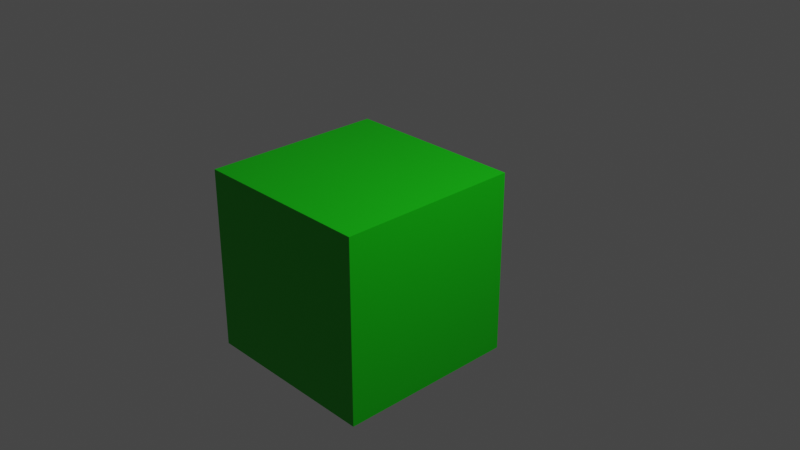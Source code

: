# Source: 16_Exmaple.blend  (saved by Blender 2.80.26; exported with 4.5.12 LTS)
import bpy
from mathutils import Matrix  # noqa: F401  (used for matrix-valued properties, if any)

bpy.ops.wm.read_factory_settings(use_empty=True)
scene = bpy.context.scene
scene.name = 'Scene'

# ---- collections
col_collection_1 = bpy.data.collections.new('Collection 1'); scene.collection.children.link(col_collection_1)

# ---- materials (node trees are filled in below, after node groups)
mat_material = bpy.data.materials.new('Material')
mat_material.alpha_threshold = 0.0
mat_material.use_transparent_shadow = False
mat_material.roughness = 0.5
mat_material.line_color = (0.0, 0.0, 0.0, 1.0)

# ---- node groups
ng_color_mixer = bpy.data.node_groups.new('Color Mixer', 'ShaderNodeTree')
_s = ng_color_mixer.interface.new_socket(name='Color', in_out='OUTPUT', socket_type='NodeSocketColor')
_s.default_value = (0.0, 0.0, 0.0, 0.0)
_s = ng_color_mixer.interface.new_socket(name='Mix Ratio', in_out='INPUT', socket_type='NodeSocketFloat')
_s.default_value = 0.5
_N = ng_color_mixer.nodes; _L = ng_color_mixer.links
n0 = _N.new('NodeGroupOutput'); n0.name = 'Group Output'; n0.location = (330, 85)
n1 = _N.new('ShaderNodeRGB'); n1.name = 'RGB.001'; n1.location = (-127, -28)
n1.outputs[0].default_value = (0.001893, 0.5, 0.0, 1.0)
n2 = _N.new('ShaderNodeRGB'); n2.name = 'RGB'; n2.location = (-126, 174)
n2.outputs[0].default_value = (0.01556, 0.0, 0.5, 1.0)
n3 = _N.new('ShaderNodeMix'); n3.name = 'Mix'; n3.location = (89, 82)
n3.data_type = 'RGBA'
n4 = _N.new('NodeGroupInput'); n4.name = 'Mix Ratio'; n4.location = (-313, 25)
n4.label = 'Mix Ratio'
_L.new(n2.outputs[0], n3.inputs[6])
_L.new(n3.outputs[2], n0.inputs[0])
_L.new(n1.outputs[0], n3.inputs[7])
_L.new(n4.outputs[0], n3.inputs[0])
n0.is_active_output = True

# ---- material node trees
mat_material.use_nodes = True; mat_material.node_tree.nodes.clear()
_N = mat_material.node_tree.nodes; _L = mat_material.node_tree.links
n0 = _N.new('ShaderNodeOutputMaterial'); n0.name = 'Material Output'; n0.location = (629, 291)
n1 = _N.new('ShaderNodeBsdfPrincipled'); n1.name = 'Principled BSDF'; n1.location = (329, 295)
n1.distribution = 'GGX'
n1.subsurface_method = 'BURLEY'
n1.inputs[3].default_value = 1.45
n2 = _N.new('ShaderNodeGroup'); n2.name = 'Group'; n2.location = (-153, 222)
n2.label = 'Color Mixer'
n2.width = 225
n2.node_tree = ng_color_mixer
n2.inputs[0].default_value = 2.26
n3 = _N.new('ShaderNodeGroup'); n3.name = 'Group.001'; n3.location = (-149, 58)
n3.node_tree = ng_color_mixer
n3.inputs[0].default_value = 0.5
_L.new(n1.outputs[0], n0.inputs[0])
_L.new(n2.outputs[0], n1.inputs[0])
n0.is_active_output = True

# ---- world
world_world = bpy.data.worlds.new('World'); scene.world = world_world
world_world.color = (0.05088, 0.05088, 0.05088)
world_world.use_sun_shadow = False
world_world.sun_shadow_jitter_overblur = 0.0

# ---- cameras
cam_camera = bpy.data.cameras.new('Camera')
cam_camera.clip_end = 100.0
cam_camera.ortho_scale = 7.314
cam_camera.dof.focus_distance = 0.0
cam_camera.dof.aperture_fstop = 128.0

# ---- lights
light_lamp = bpy.data.lights.new('Lamp', 'POINT')
light_lamp.transmission_factor = 0.0
light_lamp.cutoff_distance = 30.0
light_lamp.energy = 1000.0
light_lamp.shadow_buffer_clip_start = 1.001
light_lamp.shadow_soft_size = 0.1
light_lamp.shadow_maximum_resolution = 0.006
light_lamp.use_absolute_resolution = True

# ---- meshes
me_cube = bpy.data.meshes.new('Cube')
me_cube.from_pydata([(1.0, 1.0, 1.0), (1.0, 1.0, -1.0), (1.0, -1.0, 1.0), (1.0, -1.0, -1.0), (-1.0, 1.0, 1.0), (-1.0, 1.0, -1.0), (-1.0, -1.0, 1.0), (-1.0, -1.0, -1.0)], [], [(0, 4, 6, 2), (3, 2, 6, 7), (7, 6, 4, 5), (5, 1, 3, 7), (1, 0, 2, 3), (5, 4, 0, 1)])
_uv = me_cube.uv_layers.new(name='UVMap')
_uv.uv.foreach_set('vector', [0.375, 0.0, 0.625, 0.0, 0.625, 0.25, 0.375, 0.25, 0.375, 0.25, 0.625, 0.25, 0.625, 0.5, 0.375, 0.5, 0.375, 0.5, 0.625, 0.5, 0.625, 0.75, 0.375, 0.75, 0.375, 0.75, 0.625, 0.75, 0.625, 1.0, 0.375, 1.0, 0.125, 0.5, 0.375, 0.5, 0.375, 0.75, 0.125, 0.75, 0.625, 0.5, 0.875, 0.5, 0.875, 0.75, 0.625, 0.75])
me_cube.materials.append(mat_material)
me_cube.use_remesh_preserve_volume = False
me_cube.use_remesh_preserve_attributes = False
me_cube.use_mirror_vertex_groups = False
me_cube.update()

# ---- objects
ob_cube = bpy.data.objects.new('Cube', me_cube)
ob_lamp = bpy.data.objects.new('Lamp', light_lamp)
ob_camera = bpy.data.objects.new('Camera', cam_camera)

# ---- transforms, parenting, visibility, modifiers, constraints
ob_cube.location = (0.0, 0.0, 0.0)
ob_cube.lock_rotations_4d = False
ob_cube.empty_display_type = 'ARROWS'
ob_cube.lineart.crease_threshold = 0.0
ob_lamp.location = (4.076, 1.005, 5.904)
ob_lamp.rotation_euler = (0.6503, 0.05522, 1.866)
ob_lamp.lock_rotations_4d = False
ob_lamp.empty_display_type = 'ARROWS'
ob_lamp.color = (0.0, 0.0, 0.0, 0.0)
ob_lamp.lineart.crease_threshold = 0.0
ob_camera.location = (7.481, -6.508, 5.344)
ob_camera.rotation_euler = (1.109, 0.0, 0.8149)
ob_camera.lock_rotations_4d = False
ob_camera.empty_display_type = 'ARROWS'
ob_camera.color = (0.0, 0.0, 0.0, 0.0)
ob_camera.display_type = 'WIRE'
ob_camera.lineart.crease_threshold = 0.0

# ---- collection membership
col_collection_1.objects.link(ob_cube)
col_collection_1.objects.link(ob_lamp)
col_collection_1.objects.link(ob_camera)

# ---- scene / render settings (as saved in the file)
scene.camera = ob_camera
scene.frame_start = 1; scene.frame_end = 250; scene.frame_set(1)
scene.render.engine = 'BLENDER_EEVEE_NEXT'
scene.render.motion_blur_shutter = 1.0
scene.cycles.use_denoising = False
scene.cycles.samples = 128
scene.cycles.sampling_pattern = 'TABULATED_SOBOL'
scene.cycles.use_adaptive_sampling = False
scene.cycles.use_light_tree = False
scene.view_settings.view_transform = 'Filmic'
bpy.context.view_layer.update()
